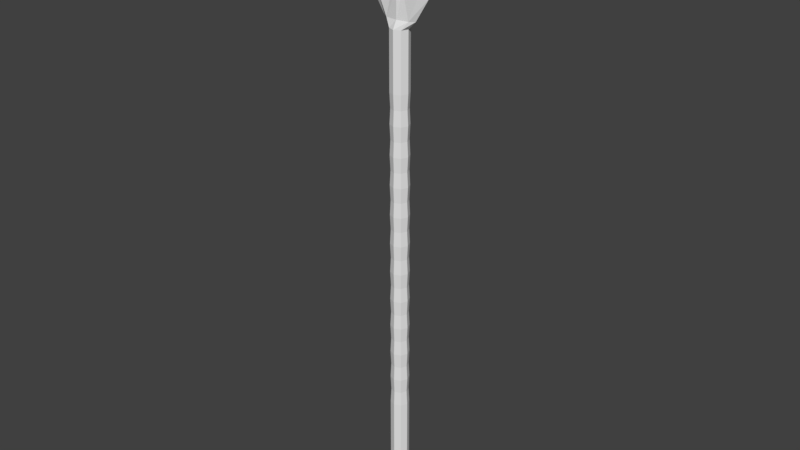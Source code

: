 # Source: Spear.blend  (saved by Blender 2.78.0; exported with 4.5.12 LTS)
import bpy
from mathutils import Matrix  # noqa: F401  (used for matrix-valued properties, if any)

bpy.ops.wm.read_factory_settings(use_empty=True)
scene = bpy.context.scene
scene.name = 'Scene'

# ---- collections
col_collection_1 = bpy.data.collections.new('Collection 1'); scene.collection.children.link(col_collection_1)

# ---- world
world_world = bpy.data.worlds.new('World'); scene.world = world_world
world_world.color = (0.05088, 0.05088, 0.05088)
world_world.use_sun_shadow = False
world_world.sun_shadow_jitter_overblur = 0.0
world_world.cycles.sampling_method = 'MANUAL'

# ---- meshes
me_cylinder = bpy.data.meshes.new('Cylinder')
me_cylinder.from_pydata([(-5.116e-08, 0.1473, -1.512), (-5.116e-08, 0.1473, 6.472), (0.105, 0.1041, -1.512), (0.105, 0.1041, 6.472), (0.1485, -6.438e-09, -1.512), (0.1485, -6.438e-09, 6.472), (0.105, -0.1041, -1.512), (0.105, -0.1041, 6.472), (-6.414e-08, -0.1473, -1.512), (-6.414e-08, -0.1473, 6.472), (-0.105, -0.1041, -1.512), (-0.105, -0.1041, 6.472), (-0.1485, 1.756e-09, -1.512), (-0.1485, 1.756e-09, 6.472), (-0.105, 0.1041, -1.512), (-0.105, 0.1041, 6.472), (-3.8e-08, 0.0794, 6.596), (0.1919, 0.05615, 6.596), (0.2714, -3.471e-09, 6.596), (0.1919, -0.05615, 6.596), (-6.173e-08, -0.0794, 6.596), (-0.1919, -0.05615, 6.596), (-0.2714, 9.469e-10, 6.596), (-0.1919, 0.05615, 6.596), (0.3476, 0.05615, 6.947), (0.4916, -3.471e-09, 6.947), (0.3476, -0.05615, 6.947), (-0.3476, -0.05615, 6.947), (-0.4916, 9.469e-10, 6.947), (-0.3476, 0.05615, 6.947), (-2.887e-07, 0.04816, 8.321), (0.0997, 0.05615, 8.321), (0.141, -3.471e-09, 8.321), (0.0997, -0.05615, 8.321), (-2.961e-07, -0.04816, 8.321), (-0.0997, -0.05615, 8.321), (-0.141, 9.469e-10, 8.321), (-0.0997, 0.05615, 8.321), (-4.581e-07, 0.003245, 8.48), (0.01986, 0.002295, 8.48), (0.02809, -1.419e-10, 8.48), (0.01986, -0.002295, 8.48), (-4.606e-07, -0.003245, 8.48), (-0.01986, -0.002295, 8.48), (-0.02809, 3.87e-11, 8.48), (-0.01986, 0.002295, 8.48), (-1.302e-07, 0.0794, 7.009), (0.09159, 0.05615, 7.009), (0.09159, -0.05615, 7.009), (-1.415e-07, -0.0794, 7.009), (-0.09159, -0.05615, 7.009), (-0.09159, 0.05615, 7.009), (0.1659, 0.05615, 7.15), (0.1659, -0.05615, 7.15), (-0.1659, -0.05615, 7.15), (-0.1659, 0.05615, 7.15), (-2.487e-07, 0.0794, 7.705), (0.04758, 0.05615, 7.705), (0.04758, -0.05615, 7.705), (-2.546e-07, -0.0794, 7.705), (-0.04758, -0.05615, 7.705), (-0.04758, 0.05615, 7.705), (-5.116e-08, 0.1473, 5.553), (0.105, 0.1041, 5.553), (0.1485, -6.438e-09, 5.553), (0.105, -0.1041, 5.553), (-6.414e-08, -0.1473, 5.553), (-0.105, -0.1041, 5.553), (-0.1485, 1.756e-09, 5.553), (-0.105, 0.1041, 5.553), (0.105, 0.1041, 0.3426), (0.1485, -6.438e-09, 0.3426), (0.105, -0.1041, 0.3426), (-6.414e-08, -0.1473, 0.3426), (-0.105, -0.1041, 0.3426), (-0.1485, 1.756e-09, 0.3426), (-0.105, 0.1041, 0.3426), (-5.116e-08, 0.1473, 0.3426), (-5.306e-08, 0.1369, 0.5794), (-5.116e-08, 0.1473, 0.8163), (-5.306e-08, 0.1369, 1.053), (-5.116e-08, 0.1473, 1.29), (-5.306e-08, 0.1369, 1.527), (-5.116e-08, 0.1473, 1.764), (-5.306e-08, 0.1369, 2.0), (-5.116e-08, 0.1473, 2.237), (-5.306e-08, 0.1369, 2.474), (-5.116e-08, 0.1473, 2.711), (-5.306e-08, 0.1369, 2.948), (-5.116e-08, 0.1473, 3.185), (-5.306e-08, 0.1369, 3.421), (-5.116e-08, 0.1473, 3.658), (-5.306e-08, 0.1369, 3.895), (-5.116e-08, 0.1473, 4.132), (-5.306e-08, 0.1369, 4.369), (-5.116e-08, 0.1473, 4.606), (-5.306e-08, 0.1369, 4.842), (-5.116e-08, 0.1473, 5.079), (-5.306e-08, 0.1369, 5.316), (0.09591, 0.09682, 5.316), (0.105, 0.1041, 5.079), (0.09591, 0.09682, 4.842), (0.105, 0.1041, 4.606), (0.09591, 0.09682, 4.369), (0.105, 0.1041, 4.132), (0.09591, 0.09682, 3.895), (0.105, 0.1041, 3.658), (0.09591, 0.09682, 3.421), (0.105, 0.1041, 3.185), (0.09591, 0.09682, 2.948), (0.105, 0.1041, 2.711), (0.09591, 0.09682, 2.474), (0.105, 0.1041, 2.237), (0.09591, 0.09682, 2.0), (0.105, 0.1041, 1.764), (0.09591, 0.09682, 1.527), (0.105, 0.1041, 1.29), (0.09591, 0.09682, 1.053), (0.105, 0.1041, 0.8163), (0.09591, 0.09682, 0.5794), (0.1356, -5.997e-09, 5.316), (0.1485, -6.438e-09, 5.079), (0.1356, -5.997e-09, 4.842), (0.1485, -6.438e-09, 4.606), (0.1356, -5.997e-09, 4.369), (0.1485, -6.438e-09, 4.132), (0.1356, -5.997e-09, 3.895), (0.1485, -6.438e-09, 3.658), (0.1356, -5.997e-09, 3.421), (0.1485, -6.438e-09, 3.185), (0.1356, -5.997e-09, 2.948), (0.1485, -6.438e-09, 2.711), (0.1356, -5.997e-09, 2.474), (0.1485, -6.438e-09, 2.237), (0.1356, -5.997e-09, 2.0), (0.1485, -6.438e-09, 1.764), (0.1356, -5.997e-09, 1.527), (0.1485, -6.438e-09, 1.29), (0.1356, -5.997e-09, 1.053), (0.1485, -6.438e-09, 0.8163), (0.1356, -5.997e-09, 0.5794), (0.09591, -0.09682, 5.316), (0.105, -0.1041, 5.079), (0.09591, -0.09682, 4.842), (0.105, -0.1041, 4.606), (0.09591, -0.09682, 4.369), (0.105, -0.1041, 4.132), (0.09591, -0.09682, 3.895), (0.105, -0.1041, 3.658), (0.09591, -0.09682, 3.421), (0.105, -0.1041, 3.185), (0.09591, -0.09682, 2.948), (0.105, -0.1041, 2.711), (0.09591, -0.09682, 2.474), (0.105, -0.1041, 2.237), (0.09591, -0.09682, 2.0), (0.105, -0.1041, 1.764), (0.09591, -0.09682, 1.527), (0.105, -0.1041, 1.29), (0.09591, -0.09682, 1.053), (0.105, -0.1041, 0.8163), (0.09591, -0.09682, 0.5794), (-6.492e-08, -0.1369, 5.316), (-6.414e-08, -0.1473, 5.079), (-6.492e-08, -0.1369, 4.842), (-6.414e-08, -0.1473, 4.606), (-6.492e-08, -0.1369, 4.369), (-6.414e-08, -0.1473, 4.132), (-6.492e-08, -0.1369, 3.895), (-6.414e-08, -0.1473, 3.658), (-6.492e-08, -0.1369, 3.421), (-6.414e-08, -0.1473, 3.185), (-6.492e-08, -0.1369, 2.948), (-6.414e-08, -0.1473, 2.711), (-6.492e-08, -0.1369, 2.474), (-6.414e-08, -0.1473, 2.237), (-6.492e-08, -0.1369, 2.0), (-6.414e-08, -0.1473, 1.764), (-6.492e-08, -0.1369, 1.527), (-6.414e-08, -0.1473, 1.29), (-6.492e-08, -0.1369, 1.053), (-6.414e-08, -0.1473, 0.8163), (-6.492e-08, -0.1369, 0.5794), (-0.09591, -0.09682, 5.316), (-0.105, -0.1041, 5.079), (-0.09591, -0.09682, 4.842), (-0.105, -0.1041, 4.606), (-0.09591, -0.09682, 4.369), (-0.105, -0.1041, 4.132), (-0.09591, -0.09682, 3.895), (-0.105, -0.1041, 3.658), (-0.09591, -0.09682, 3.421), (-0.105, -0.1041, 3.185), (-0.09591, -0.09682, 2.948), (-0.105, -0.1041, 2.711), (-0.09591, -0.09682, 2.474), (-0.105, -0.1041, 2.237), (-0.09591, -0.09682, 2.0), (-0.105, -0.1041, 1.764), (-0.09591, -0.09682, 1.527), (-0.105, -0.1041, 1.29), (-0.09591, -0.09682, 1.053), (-0.105, -0.1041, 0.8163), (-0.09591, -0.09682, 0.5794), (-0.1356, 1.621e-09, 5.316), (-0.1485, 1.756e-09, 5.079), (-0.1356, 1.621e-09, 4.842), (-0.1485, 1.756e-09, 4.606), (-0.1356, 1.621e-09, 4.369), (-0.1485, 1.756e-09, 4.132), (-0.1356, 1.621e-09, 3.895), (-0.1485, 1.756e-09, 3.658), (-0.1356, 1.621e-09, 3.421), (-0.1485, 1.756e-09, 3.185), (-0.1356, 1.621e-09, 2.948), (-0.1485, 1.756e-09, 2.711), (-0.1356, 1.621e-09, 2.474), (-0.1485, 1.756e-09, 2.237), (-0.1356, 1.621e-09, 2.0), (-0.1485, 1.756e-09, 1.764), (-0.1356, 1.621e-09, 1.527), (-0.1485, 1.756e-09, 1.29), (-0.1356, 1.621e-09, 1.053), (-0.1485, 1.756e-09, 0.8163), (-0.1356, 1.621e-09, 0.5794), (-0.09591, 0.09682, 5.316), (-0.105, 0.1041, 5.079), (-0.09591, 0.09682, 4.842), (-0.105, 0.1041, 4.606), (-0.09591, 0.09682, 4.369), (-0.105, 0.1041, 4.132), (-0.09591, 0.09682, 3.895), (-0.105, 0.1041, 3.658), (-0.09591, 0.09682, 3.421), (-0.105, 0.1041, 3.185), (-0.09591, 0.09682, 2.948), (-0.105, 0.1041, 2.711), (-0.09591, 0.09682, 2.474), (-0.105, 0.1041, 2.237), (-0.09591, 0.09682, 2.0), (-0.105, 0.1041, 1.764), (-0.09591, 0.09682, 1.527), (-0.105, 0.1041, 1.29), (-0.09591, 0.09682, 1.053), (-0.105, 0.1041, 0.8163), (-0.09591, 0.09682, 0.5794)], [], [(62, 1, 3, 63), (63, 3, 5, 64), (64, 5, 7, 65), (65, 7, 9, 66), (66, 9, 11, 67), (67, 11, 13, 68), (9, 7, 19, 20), (68, 13, 15, 69), (69, 15, 1, 62), (0, 2, 4, 6, 8, 10, 12, 14), (30, 31, 57, 56), (15, 13, 22, 23), (5, 3, 17, 18), (11, 9, 20, 21), (1, 15, 23, 16), (3, 1, 16, 17), (7, 5, 18, 19), (13, 11, 21, 22), (29, 28, 36, 37), (37, 30, 56, 61), (22, 21, 27, 28), (26, 33, 58, 53), (18, 17, 24, 25), (23, 22, 28, 29), (17, 16, 46, 47), (19, 18, 25, 26), (32, 31, 39, 40), (16, 23, 51, 46), (26, 25, 32, 33), (19, 26, 53, 48), (34, 35, 60, 59), (28, 27, 35, 36), (35, 27, 54, 60), (25, 24, 31, 32), (39, 38, 45, 44, 43, 42, 41, 40), (37, 36, 44, 45), (35, 34, 42, 43), (33, 32, 40, 41), (31, 30, 38, 39), (30, 37, 45, 38), (36, 35, 43, 44), (34, 33, 41, 42), (31, 24, 52, 57), (24, 17, 47, 52), (20, 19, 48, 49), (23, 29, 55, 51), (21, 20, 49, 50), (29, 37, 61, 55), (27, 21, 50, 54), (33, 34, 59, 58), (47, 48, 53, 52), (52, 53, 58, 57), (57, 58, 59, 56), (56, 59, 60, 61), (61, 60, 54, 55), (55, 54, 50, 51), (51, 50, 49, 46), (46, 49, 48, 47), (225, 69, 62, 98), (204, 68, 69, 225), (183, 67, 68, 204), (162, 66, 67, 183), (141, 65, 66, 162), (120, 64, 65, 141), (99, 63, 64, 120), (98, 62, 63, 99), (0, 77, 70, 2), (2, 70, 71, 4), (4, 71, 72, 6), (6, 72, 73, 8), (8, 73, 74, 10), (10, 74, 75, 12), (12, 75, 76, 14), (14, 76, 77, 0), (77, 78, 119, 70), (78, 79, 118, 119), (79, 80, 117, 118), (80, 81, 116, 117), (81, 82, 115, 116), (82, 83, 114, 115), (83, 84, 113, 114), (84, 85, 112, 113), (85, 86, 111, 112), (86, 87, 110, 111), (87, 88, 109, 110), (88, 89, 108, 109), (89, 90, 107, 108), (90, 91, 106, 107), (91, 92, 105, 106), (92, 93, 104, 105), (93, 94, 103, 104), (94, 95, 102, 103), (95, 96, 101, 102), (96, 97, 100, 101), (97, 98, 99, 100), (70, 119, 140, 71), (119, 118, 139, 140), (118, 117, 138, 139), (117, 116, 137, 138), (116, 115, 136, 137), (115, 114, 135, 136), (114, 113, 134, 135), (113, 112, 133, 134), (112, 111, 132, 133), (111, 110, 131, 132), (110, 109, 130, 131), (109, 108, 129, 130), (108, 107, 128, 129), (107, 106, 127, 128), (106, 105, 126, 127), (105, 104, 125, 126), (104, 103, 124, 125), (103, 102, 123, 124), (102, 101, 122, 123), (101, 100, 121, 122), (100, 99, 120, 121), (71, 140, 161, 72), (140, 139, 160, 161), (139, 138, 159, 160), (138, 137, 158, 159), (137, 136, 157, 158), (136, 135, 156, 157), (135, 134, 155, 156), (134, 133, 154, 155), (133, 132, 153, 154), (132, 131, 152, 153), (131, 130, 151, 152), (130, 129, 150, 151), (129, 128, 149, 150), (128, 127, 148, 149), (127, 126, 147, 148), (126, 125, 146, 147), (125, 124, 145, 146), (124, 123, 144, 145), (123, 122, 143, 144), (122, 121, 142, 143), (121, 120, 141, 142), (72, 161, 182, 73), (161, 160, 181, 182), (160, 159, 180, 181), (159, 158, 179, 180), (158, 157, 178, 179), (157, 156, 177, 178), (156, 155, 176, 177), (155, 154, 175, 176), (154, 153, 174, 175), (153, 152, 173, 174), (152, 151, 172, 173), (151, 150, 171, 172), (150, 149, 170, 171), (149, 148, 169, 170), (148, 147, 168, 169), (147, 146, 167, 168), (146, 145, 166, 167), (145, 144, 165, 166), (144, 143, 164, 165), (143, 142, 163, 164), (142, 141, 162, 163), (73, 182, 203, 74), (182, 181, 202, 203), (181, 180, 201, 202), (180, 179, 200, 201), (179, 178, 199, 200), (178, 177, 198, 199), (177, 176, 197, 198), (176, 175, 196, 197), (175, 174, 195, 196), (174, 173, 194, 195), (173, 172, 193, 194), (172, 171, 192, 193), (171, 170, 191, 192), (170, 169, 190, 191), (169, 168, 189, 190), (168, 167, 188, 189), (167, 166, 187, 188), (166, 165, 186, 187), (165, 164, 185, 186), (164, 163, 184, 185), (163, 162, 183, 184), (74, 203, 224, 75), (203, 202, 223, 224), (202, 201, 222, 223), (201, 200, 221, 222), (200, 199, 220, 221), (199, 198, 219, 220), (198, 197, 218, 219), (197, 196, 217, 218), (196, 195, 216, 217), (195, 194, 215, 216), (194, 193, 214, 215), (193, 192, 213, 214), (192, 191, 212, 213), (191, 190, 211, 212), (190, 189, 210, 211), (189, 188, 209, 210), (188, 187, 208, 209), (187, 186, 207, 208), (186, 185, 206, 207), (185, 184, 205, 206), (184, 183, 204, 205), (75, 224, 245, 76), (224, 223, 244, 245), (223, 222, 243, 244), (222, 221, 242, 243), (221, 220, 241, 242), (220, 219, 240, 241), (219, 218, 239, 240), (218, 217, 238, 239), (217, 216, 237, 238), (216, 215, 236, 237), (215, 214, 235, 236), (214, 213, 234, 235), (213, 212, 233, 234), (212, 211, 232, 233), (211, 210, 231, 232), (210, 209, 230, 231), (209, 208, 229, 230), (208, 207, 228, 229), (207, 206, 227, 228), (206, 205, 226, 227), (205, 204, 225, 226), (76, 245, 78, 77), (245, 244, 79, 78), (244, 243, 80, 79), (243, 242, 81, 80), (242, 241, 82, 81), (241, 240, 83, 82), (240, 239, 84, 83), (239, 238, 85, 84), (238, 237, 86, 85), (237, 236, 87, 86), (236, 235, 88, 87), (235, 234, 89, 88), (234, 233, 90, 89), (233, 232, 91, 90), (232, 231, 92, 91), (231, 230, 93, 92), (230, 229, 94, 93), (229, 228, 95, 94), (228, 227, 96, 95), (227, 226, 97, 96), (226, 225, 98, 97)])
me_cylinder.use_remesh_preserve_volume = False
me_cylinder.use_remesh_preserve_attributes = False
me_cylinder.use_mirror_vertex_groups = False
me_cylinder.update()

# ---- objects
ob_cylinder = bpy.data.objects.new('Cylinder', me_cylinder)

# ---- transforms, parenting, visibility, modifiers, constraints
ob_cylinder.location = (0.01894, -0.005606, -0.05529)
ob_cylinder.lineart.crease_threshold = 0.0

# ---- collection membership
col_collection_1.objects.link(ob_cylinder)

# ---- scene / render settings (as saved in the file)
scene.frame_start = 1; scene.frame_end = 250; scene.frame_set(1)
scene.render.engine = 'BLENDER_EEVEE_NEXT'
scene.render.resolution_percentage = 50
scene.render.dither_intensity = 0.0
scene.cycles.use_denoising = False
scene.cycles.samples = 128
scene.cycles.sampling_pattern = 'TABULATED_SOBOL'
scene.cycles.light_sampling_threshold = 0.0
scene.cycles.use_adaptive_sampling = False
scene.cycles.use_light_tree = False
scene.cycles.blur_glossy = 0.0
scene.cycles.sample_clamp_indirect = 0.0
scene.view_settings.view_transform = 'Standard'
bpy.context.view_layer.update()

# ---- added for rendering (the .blend has no active camera and no usable light): camera, sun
cam_auto = bpy.data.cameras.new('AutoCamera')
cam_auto.lens = 50.0
cam_auto.sensor_width = 36.0
cam_auto.clip_end = 1000.0
ob_auto_camera = bpy.data.objects.new('AutoCamera', cam_auto)
scene.collection.objects.link(ob_auto_camera)
ob_auto_camera.location = (9.31272, -11.1581, 10.864)
ob_auto_camera.rotation_euler = (1.09748, -7.21219e-08, 0.694738)
scene.camera = ob_auto_camera
light_auto_sun = bpy.data.lights.new('AutoSun', 'SUN')
light_auto_sun.energy = 3.0
light_auto_sun.angle = 0.0523599
ob_auto_sun = bpy.data.objects.new('AutoSun', light_auto_sun)
scene.collection.objects.link(ob_auto_sun)
ob_auto_sun.rotation_euler = (0.872665, 0.174533, 0.523599)
bpy.context.view_layer.update()
